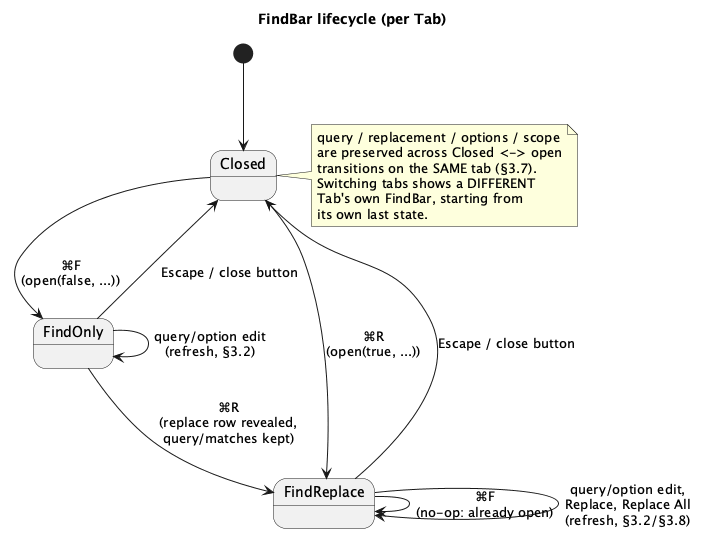

The diagram above was rendered by PlantUML. Its source (embedded in the PNG):
@startuml
title FindBar lifecycle (per Tab)

[*] --> Closed

state Closed {
}

state FindOnly {
}

state FindReplace {
}

Closed --> FindOnly : ⌘F\n(open(false, ...))
Closed --> FindReplace : ⌘R\n(open(true, ...))
FindOnly --> FindReplace : ⌘R\n(replace row revealed,\nquery/matches kept)
FindReplace --> FindReplace : ⌘F\n(no-op: already open)

FindOnly --> Closed : Escape / close button
FindReplace --> Closed : Escape / close button

FindOnly --> FindOnly : query/option edit\n(refresh, §3.2)
FindReplace --> FindReplace : query/option edit,\nReplace, Replace All\n(refresh, §3.2/§3.8)

note right of Closed
  query / replacement / options / scope
  are preserved across Closed <-> open
  transitions on the SAME tab (§3.7).
  Switching tabs shows a DIFFERENT
  Tab's own FindBar, starting from
  its own last state.
end note

@enduml